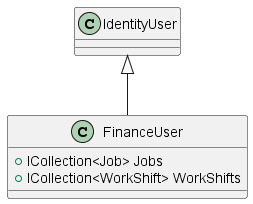

The diagram above was rendered by PlantUML. Its source (embedded in the PNG):
@startuml




class FinanceUser {     
+ ICollection<Job> Jobs
+ ICollection<WorkShift> WorkShifts
}



IdentityUser <|-- FinanceUser


@enduml